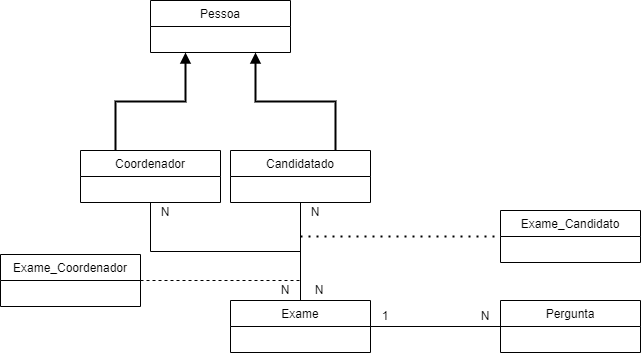

The diagram above was exported from draw.io. Its source (the exported page's mxGraphModel, read from the mxfile embedded in the PNG):
<mxGraphModel dx="868" dy="482" grid="1" gridSize="10" guides="1" tooltips="1" connect="1" arrows="1" fold="1" page="1" pageScale="1" pageWidth="827" pageHeight="1169" math="0" shadow="0">
  <root>
    <mxCell id="0" />
    <mxCell id="1" parent="0" />
    <mxCell id="5XIbw9YQwnsE1LlarwRT-1" value="Pessoa" style="swimlane;fontStyle=0;childLayout=stackLayout;horizontal=1;startSize=26;fillColor=none;horizontalStack=0;resizeParent=1;resizeParentMax=0;resizeLast=0;collapsible=1;marginBottom=0;" vertex="1" parent="1">
      <mxGeometry x="260" y="70" width="140" height="52" as="geometry" />
    </mxCell>
    <mxCell id="5XIbw9YQwnsE1LlarwRT-15" style="edgeStyle=orthogonalEdgeStyle;rounded=0;orthogonalLoop=1;jettySize=auto;html=1;exitX=0.75;exitY=0;exitDx=0;exitDy=0;strokeWidth=2;endArrow=block;endFill=1;entryX=0.75;entryY=1;entryDx=0;entryDy=0;" edge="1" parent="1" source="5XIbw9YQwnsE1LlarwRT-5" target="5XIbw9YQwnsE1LlarwRT-1">
      <mxGeometry relative="1" as="geometry">
        <mxPoint x="440" y="120" as="targetPoint" />
      </mxGeometry>
    </mxCell>
    <mxCell id="5XIbw9YQwnsE1LlarwRT-26" style="edgeStyle=orthogonalEdgeStyle;rounded=0;orthogonalLoop=1;jettySize=auto;html=1;exitX=0.5;exitY=1;exitDx=0;exitDy=0;entryX=0.5;entryY=0;entryDx=0;entryDy=0;strokeWidth=1;endArrow=baseDash;endFill=0;" edge="1" parent="1" source="5XIbw9YQwnsE1LlarwRT-5" target="5XIbw9YQwnsE1LlarwRT-17">
      <mxGeometry relative="1" as="geometry" />
    </mxCell>
    <mxCell id="5XIbw9YQwnsE1LlarwRT-5" value="Candidatado" style="swimlane;fontStyle=0;childLayout=stackLayout;horizontal=1;startSize=26;fillColor=none;horizontalStack=0;resizeParent=1;resizeParentMax=0;resizeLast=0;collapsible=1;marginBottom=0;" vertex="1" parent="1">
      <mxGeometry x="340" y="220" width="140" height="52" as="geometry" />
    </mxCell>
    <mxCell id="5XIbw9YQwnsE1LlarwRT-16" style="edgeStyle=orthogonalEdgeStyle;rounded=0;orthogonalLoop=1;jettySize=auto;html=1;exitX=0.25;exitY=0;exitDx=0;exitDy=0;strokeWidth=2;endArrow=block;endFill=1;entryX=0.25;entryY=1;entryDx=0;entryDy=0;" edge="1" parent="1" source="5XIbw9YQwnsE1LlarwRT-6" target="5XIbw9YQwnsE1LlarwRT-1">
      <mxGeometry relative="1" as="geometry">
        <mxPoint x="330" y="120" as="targetPoint" />
      </mxGeometry>
    </mxCell>
    <mxCell id="5XIbw9YQwnsE1LlarwRT-6" value="Coordenador" style="swimlane;fontStyle=0;childLayout=stackLayout;horizontal=1;startSize=26;fillColor=none;horizontalStack=0;resizeParent=1;resizeParentMax=0;resizeLast=0;collapsible=1;marginBottom=0;" vertex="1" parent="1">
      <mxGeometry x="190" y="220" width="140" height="52" as="geometry" />
    </mxCell>
    <mxCell id="5XIbw9YQwnsE1LlarwRT-23" style="edgeStyle=orthogonalEdgeStyle;rounded=0;orthogonalLoop=1;jettySize=auto;html=1;exitX=1;exitY=0.5;exitDx=0;exitDy=0;strokeWidth=1;endArrow=baseDash;endFill=0;" edge="1" parent="1" source="5XIbw9YQwnsE1LlarwRT-17" target="5XIbw9YQwnsE1LlarwRT-18">
      <mxGeometry relative="1" as="geometry" />
    </mxCell>
    <mxCell id="5XIbw9YQwnsE1LlarwRT-27" style="edgeStyle=orthogonalEdgeStyle;rounded=0;orthogonalLoop=1;jettySize=auto;html=1;exitX=0.5;exitY=0;exitDx=0;exitDy=0;entryX=0.5;entryY=1;entryDx=0;entryDy=0;strokeWidth=1;endArrow=baseDash;endFill=0;" edge="1" parent="1" source="5XIbw9YQwnsE1LlarwRT-17" target="5XIbw9YQwnsE1LlarwRT-6">
      <mxGeometry relative="1" as="geometry" />
    </mxCell>
    <mxCell id="5XIbw9YQwnsE1LlarwRT-17" value="Exame" style="swimlane;fontStyle=0;childLayout=stackLayout;horizontal=1;startSize=26;fillColor=none;horizontalStack=0;resizeParent=1;resizeParentMax=0;resizeLast=0;collapsible=1;marginBottom=0;" vertex="1" parent="1">
      <mxGeometry x="340" y="370" width="140" height="52" as="geometry" />
    </mxCell>
    <mxCell id="5XIbw9YQwnsE1LlarwRT-18" value="Pergunta" style="swimlane;fontStyle=0;childLayout=stackLayout;horizontal=1;startSize=26;fillColor=none;horizontalStack=0;resizeParent=1;resizeParentMax=0;resizeLast=0;collapsible=1;marginBottom=0;" vertex="1" parent="1">
      <mxGeometry x="610" y="370" width="140" height="52" as="geometry" />
    </mxCell>
    <mxCell id="5XIbw9YQwnsE1LlarwRT-20" value="Exame_Candidato" style="swimlane;fontStyle=0;childLayout=stackLayout;horizontal=1;startSize=26;fillColor=none;horizontalStack=0;resizeParent=1;resizeParentMax=0;resizeLast=0;collapsible=1;marginBottom=0;" vertex="1" parent="1">
      <mxGeometry x="610" y="280" width="140" height="52" as="geometry" />
    </mxCell>
    <mxCell id="5XIbw9YQwnsE1LlarwRT-29" value="" style="endArrow=none;dashed=1;html=1;dashPattern=1 3;strokeWidth=2;rounded=0;entryX=0;entryY=0.5;entryDx=0;entryDy=0;" edge="1" parent="1" target="5XIbw9YQwnsE1LlarwRT-20">
      <mxGeometry width="50" height="50" relative="1" as="geometry">
        <mxPoint x="410" y="306" as="sourcePoint" />
        <mxPoint x="620" y="240" as="targetPoint" />
      </mxGeometry>
    </mxCell>
    <mxCell id="5XIbw9YQwnsE1LlarwRT-30" value="Exame_Coordenador" style="swimlane;fontStyle=0;childLayout=stackLayout;horizontal=1;startSize=26;fillColor=none;horizontalStack=0;resizeParent=1;resizeParentMax=0;resizeLast=0;collapsible=1;marginBottom=0;" vertex="1" parent="1">
      <mxGeometry x="110" y="324" width="140" height="52" as="geometry" />
    </mxCell>
    <mxCell id="5XIbw9YQwnsE1LlarwRT-31" value="" style="endArrow=none;dashed=1;html=1;rounded=0;strokeWidth=1;exitX=1;exitY=0.5;exitDx=0;exitDy=0;" edge="1" parent="1" source="5XIbw9YQwnsE1LlarwRT-30">
      <mxGeometry width="50" height="50" relative="1" as="geometry">
        <mxPoint x="570" y="290" as="sourcePoint" />
        <mxPoint x="410" y="350" as="targetPoint" />
      </mxGeometry>
    </mxCell>
    <mxCell id="5XIbw9YQwnsE1LlarwRT-33" value="N" style="text;html=1;strokeColor=none;fillColor=none;align=center;verticalAlign=middle;whiteSpace=wrap;rounded=0;" vertex="1" parent="1">
      <mxGeometry x="580" y="376" width="30" height="20" as="geometry" />
    </mxCell>
    <mxCell id="5XIbw9YQwnsE1LlarwRT-34" value="1" style="text;html=1;strokeColor=none;fillColor=none;align=center;verticalAlign=middle;whiteSpace=wrap;rounded=0;" vertex="1" parent="1">
      <mxGeometry x="480" y="376" width="30" height="20" as="geometry" />
    </mxCell>
    <mxCell id="5XIbw9YQwnsE1LlarwRT-35" value="N" style="text;html=1;strokeColor=none;fillColor=none;align=center;verticalAlign=middle;whiteSpace=wrap;rounded=0;" vertex="1" parent="1">
      <mxGeometry x="414" y="350" width="30" height="20" as="geometry" />
    </mxCell>
    <mxCell id="5XIbw9YQwnsE1LlarwRT-36" value="N" style="text;html=1;strokeColor=none;fillColor=none;align=center;verticalAlign=middle;whiteSpace=wrap;rounded=0;" vertex="1" parent="1">
      <mxGeometry x="410" y="272" width="30" height="20" as="geometry" />
    </mxCell>
    <mxCell id="5XIbw9YQwnsE1LlarwRT-37" value="N" style="text;html=1;strokeColor=none;fillColor=none;align=center;verticalAlign=middle;whiteSpace=wrap;rounded=0;" vertex="1" parent="1">
      <mxGeometry x="380" y="350" width="30" height="20" as="geometry" />
    </mxCell>
    <mxCell id="5XIbw9YQwnsE1LlarwRT-38" value="N" style="text;html=1;strokeColor=none;fillColor=none;align=center;verticalAlign=middle;whiteSpace=wrap;rounded=0;" vertex="1" parent="1">
      <mxGeometry x="260" y="272" width="30" height="20" as="geometry" />
    </mxCell>
  </root>
</mxGraphModel>